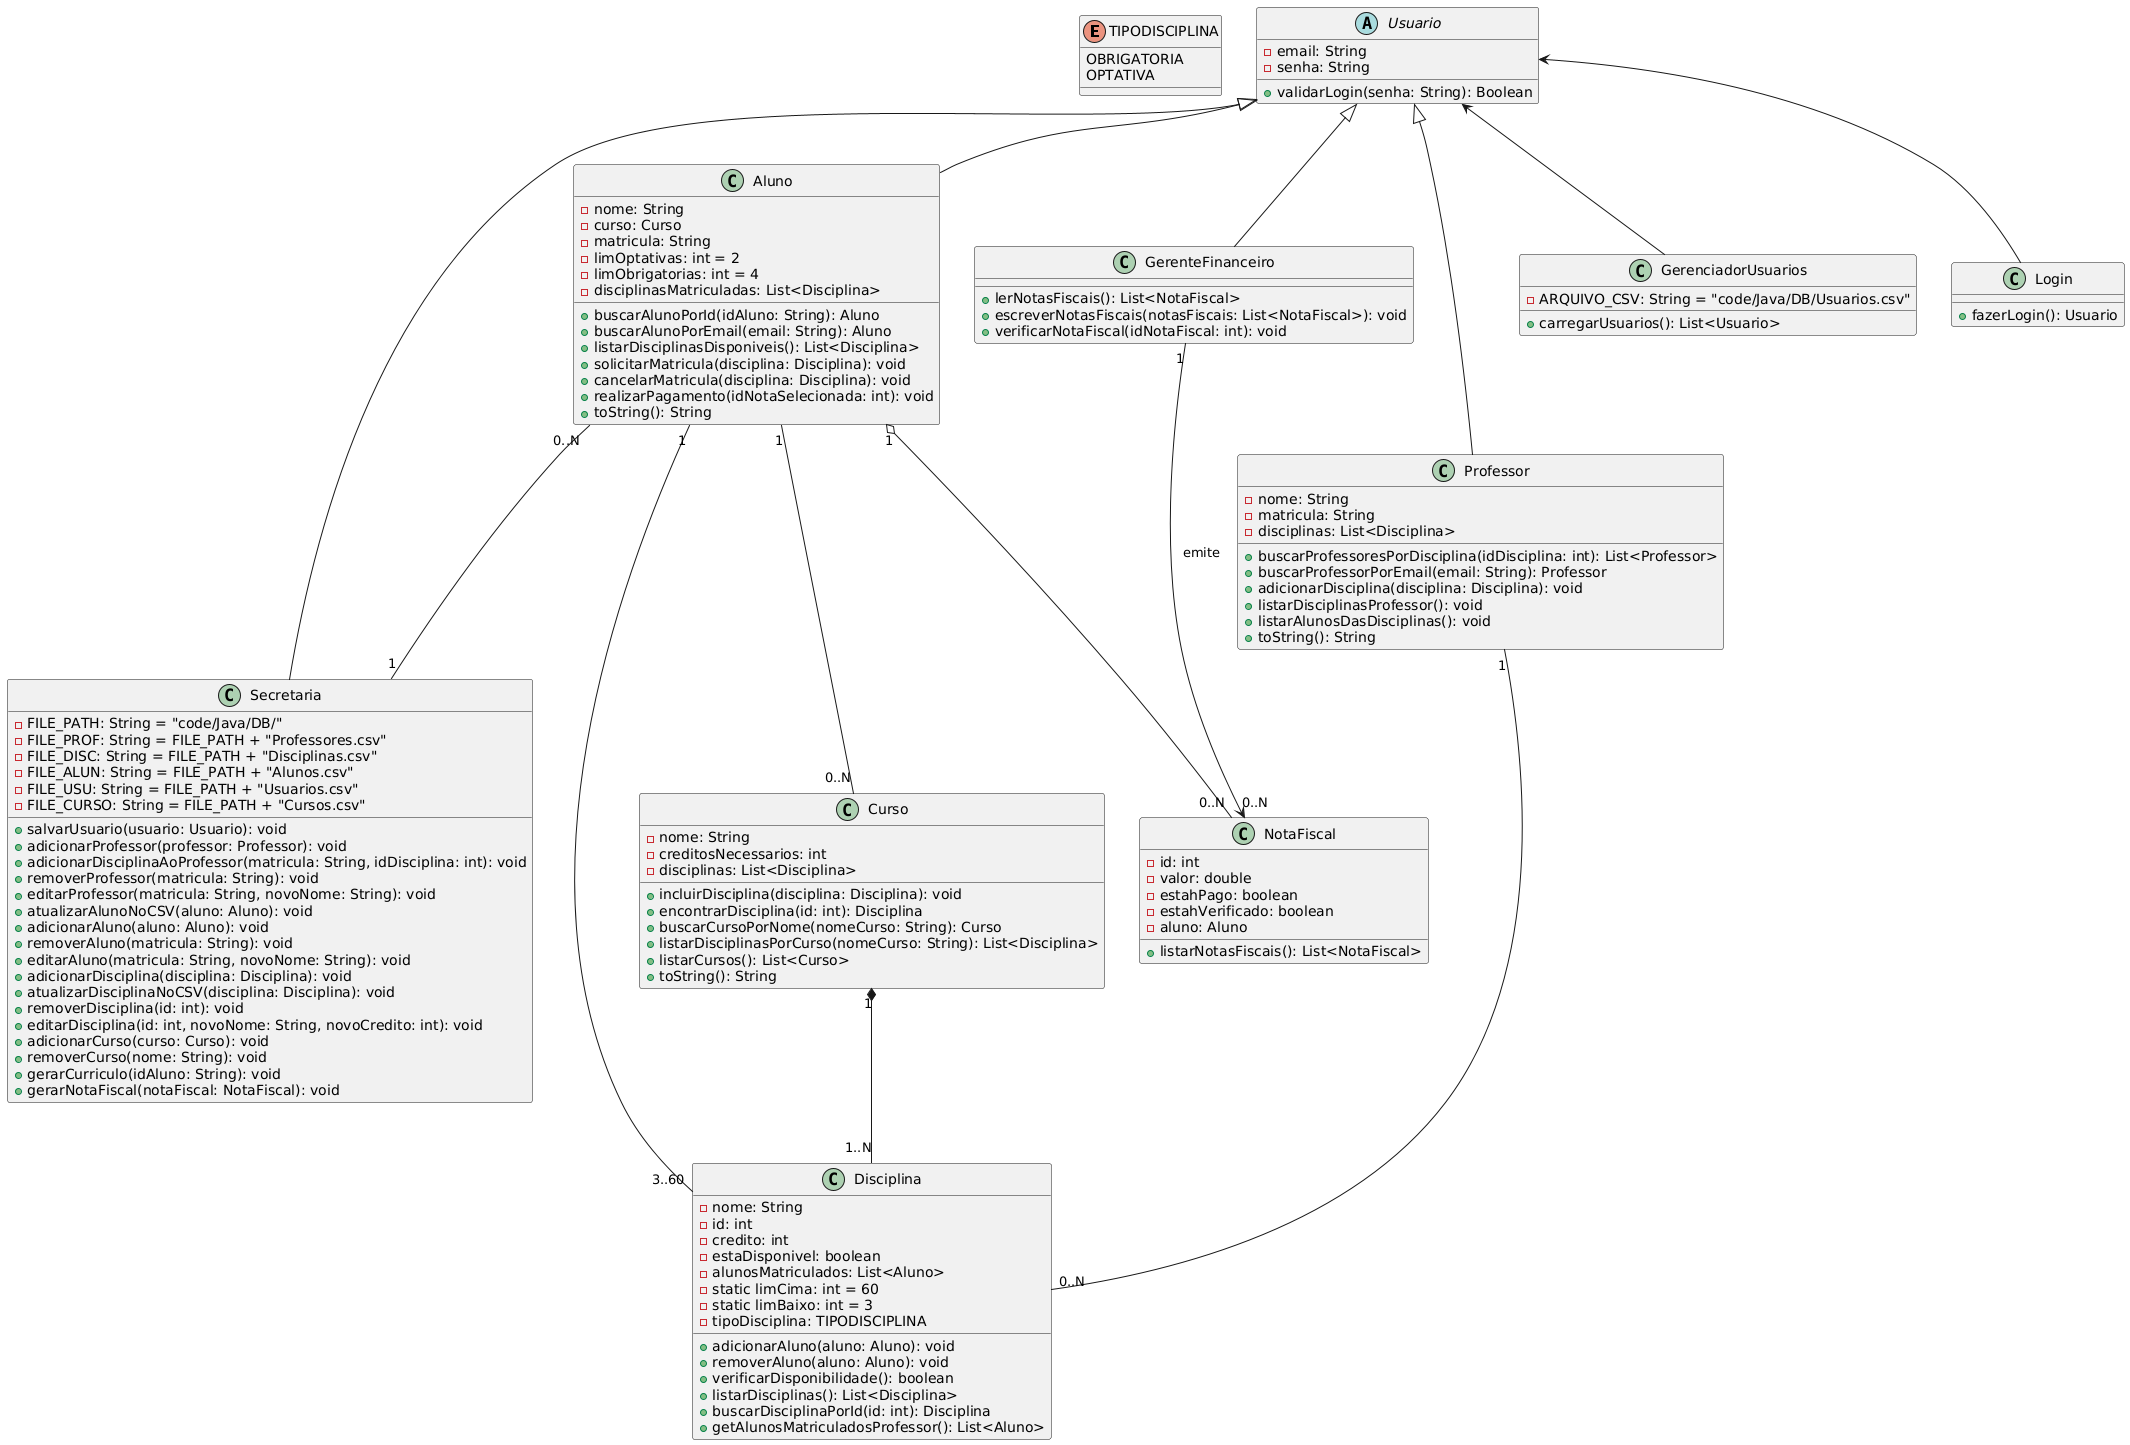

The diagram above was rendered by PlantUML. Its source (embedded in the PNG):
@startuml
enum TIPODISCIPLINA { 
    OBRIGATORIA 
    OPTATIVA 
}

abstract Usuario { 
    - email: String 
    - senha: String 
    + validarLogin(senha: String): Boolean 
}

class Aluno {
    - nome: String
    - curso: Curso
    - matricula: String
    - limOptativas: int = 2
    - limObrigatorias: int = 4
    - disciplinasMatriculadas: List<Disciplina>

    + buscarAlunoPorId(idAluno: String): Aluno
    + buscarAlunoPorEmail(email: String): Aluno
    + listarDisciplinasDisponiveis(): List<Disciplina>
    + solicitarMatricula(disciplina: Disciplina): void
    + cancelarMatricula(disciplina: Disciplina): void
    + realizarPagamento(idNotaSelecionada: int): void
    + toString(): String
}

class Professor {
    - nome: String
    - matricula: String
    - disciplinas: List<Disciplina>

    + buscarProfessoresPorDisciplina(idDisciplina: int): List<Professor>
    + buscarProfessorPorEmail(email: String): Professor
    + adicionarDisciplina(disciplina: Disciplina): void
    + listarDisciplinasProfessor(): void
    + listarAlunosDasDisciplinas(): void
    + toString(): String
}

class Secretaria {
    - FILE_PATH: String = "code/Java/DB/"
    - FILE_PROF: String = FILE_PATH + "Professores.csv"
    - FILE_DISC: String = FILE_PATH + "Disciplinas.csv"
    - FILE_ALUN: String = FILE_PATH + "Alunos.csv"
    - FILE_USU: String = FILE_PATH + "Usuarios.csv"
    - FILE_CURSO: String = FILE_PATH + "Cursos.csv"

    + salvarUsuario(usuario: Usuario): void
    + adicionarProfessor(professor: Professor): void
    + adicionarDisciplinaAoProfessor(matricula: String, idDisciplina: int): void
    + removerProfessor(matricula: String): void
    + editarProfessor(matricula: String, novoNome: String): void
    + atualizarAlunoNoCSV(aluno: Aluno): void
    + adicionarAluno(aluno: Aluno): void
    + removerAluno(matricula: String): void
    + editarAluno(matricula: String, novoNome: String): void
    + adicionarDisciplina(disciplina: Disciplina): void
    + atualizarDisciplinaNoCSV(disciplina: Disciplina): void
    + removerDisciplina(id: int): void
    + editarDisciplina(id: int, novoNome: String, novoCredito: int): void
    + adicionarCurso(curso: Curso): void
    + removerCurso(nome: String): void
    + gerarCurriculo(idAluno: String): void
    + gerarNotaFiscal(notaFiscal: NotaFiscal): void
}
class GerenteFinanceiro {
    + lerNotasFiscais(): List<NotaFiscal>
    + escreverNotasFiscais(notasFiscais: List<NotaFiscal>): void
    + verificarNotaFiscal(idNotaFiscal: int): void
}

class Disciplina {
    - nome: String
    - id: int
    - credito: int
    - estaDisponivel: boolean
    - alunosMatriculados: List<Aluno>
    - static limCima: int = 60
    - static limBaixo: int = 3
    - tipoDisciplina: TIPODISCIPLINA

    + adicionarAluno(aluno: Aluno): void
    + removerAluno(aluno: Aluno): void
    + verificarDisponibilidade(): boolean
    + listarDisciplinas(): List<Disciplina>
    + buscarDisciplinaPorId(id: int): Disciplina
    + getAlunosMatriculadosProfessor(): List<Aluno>
}


class Curso {
    - nome: String
    - creditosNecessarios: int
    - disciplinas: List<Disciplina>

    + incluirDisciplina(disciplina: Disciplina): void
    + encontrarDisciplina(id: int): Disciplina
    + buscarCursoPorNome(nomeCurso: String): Curso
    + listarDisciplinasPorCurso(nomeCurso: String): List<Disciplina>
    + listarCursos(): List<Curso>
    + toString(): String
}

class NotaFiscal {
    - id: int
    - valor: double
    - estahPago: boolean
    - estahVerificado: boolean
    - aluno: Aluno

    + listarNotasFiscais(): List<NotaFiscal>
}

class GerenciadorUsuarios {
   - ARQUIVO_CSV: String = "code/Java/DB/Usuarios.csv"
    +carregarUsuarios(): List<Usuario>
}

class Login {
    + fazerLogin(): Usuario
}
Usuario <-- GerenciadorUsuarios
Usuario <-- Login

Usuario <|-- Aluno 
Usuario <|-- Professor 
Usuario <|-- Secretaria 
Usuario <|-- GerenteFinanceiro

Aluno "0..N" -- "1" Secretaria 
Aluno "1" -- "0..N" Curso 
Aluno "1" -- "3..60" Disciplina 
Professor "1" -- "0..N" Disciplina 
Curso "1" *-- "1..N" Disciplina

GerenteFinanceiro "1" --> "0..N" NotaFiscal : emite 
Aluno "1" o-- "0..N" NotaFiscal
@enduml